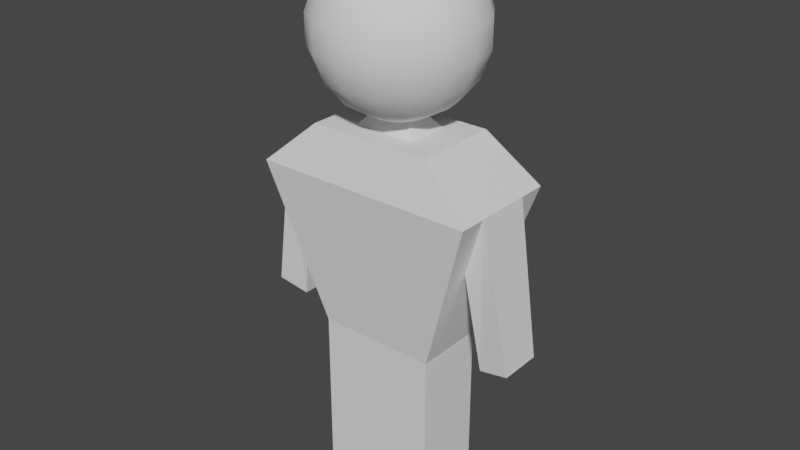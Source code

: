 # Source: player.blend  (saved by Blender 2.82.7; exported with 4.5.12 LTS)
import bpy
from mathutils import Matrix  # noqa: F401  (used for matrix-valued properties, if any)

bpy.ops.wm.read_factory_settings(use_empty=True)
scene = bpy.context.scene
scene.name = 'Scene'

# ---- collections
col_collection = bpy.data.collections.new('Collection'); scene.collection.children.link(col_collection)

# ---- world
world_world = bpy.data.worlds.new('World'); scene.world = world_world
world_world.use_nodes = True; world_world.node_tree.nodes.clear()
_N = world_world.node_tree.nodes; _L = world_world.node_tree.links
n0 = _N.new('ShaderNodeOutputWorld'); n0.name = 'World Output'; n0.location = (300, 300)
n1 = _N.new('ShaderNodeBackground'); n1.name = 'Background'; n1.location = (10, 300)
n1.inputs[0].default_value = (0.05088, 0.05088, 0.05088, 1.0)
_L.new(n1.outputs[0], n0.inputs[0])
n0.is_active_output = True
world_world.color = (0.05088, 0.05088, 0.05088)
world_world.use_sun_shadow = False
world_world.sun_shadow_jitter_overblur = 0.0

# ---- meshes
me_cube_002 = bpy.data.meshes.new('Cube.002')
me_cube_002.from_pydata([(0.4993, -0.296, 1.34), (0.515, -0.3533, 3.043), (0.9336, -0.4681, 2.673), (0.4993, -0.296, -1.192e-06), (0.515, -0.1767, 3.043), (0.4993, -0.148, 1.34), (0.9336, -0.234, 2.673), (0.4993, -0.148, -1.192e-06), (0.2497, -0.296, 1.34), (0.2575, -0.3533, 3.043), (0.4668, -0.4681, 2.673), (0.2497, -0.296, -1.192e-06), (0.2497, -0.148, -1.192e-06), (0.2575, -0.1767, 3.043), (0.7692, -0.4029, 2.168), (0.7692, -0.2015, 2.168), (0.3846, -0.4029, 2.168), (1.149, -0.1767, 1.438), (0.8913, -0.1441, 1.371), (0.1639, -0.09215, 3.158), (-0.4993, -0.296, 1.34), (-0.515, -0.3533, 3.043), (0.0, -0.296, 1.34), (0.0, -0.3533, 3.043), (-0.9336, -0.4681, 2.673), (0.0, -0.4681, 2.673), (0.0, -0.296, -1.192e-06), (-0.4993, -0.296, -1.192e-06), (-0.515, -0.1767, 3.043), (0.0, -0.1767, 3.043), (-0.4993, -0.148, 1.34), (-0.9336, -0.234, 2.673), (0.0, -0.148, -1.192e-06), (-0.4993, -0.148, -1.192e-06), (-0.2497, -0.296, 1.34), (-0.2575, -0.3533, 3.043), (-0.4668, -0.4681, 2.673), (-0.2497, -0.296, -1.192e-06), (-0.2497, -0.148, -1.192e-06), (-0.2575, -0.1767, 3.043), (-0.7692, -0.4029, 2.168), (0.0, -0.4029, 2.168), (-0.7692, -0.2015, 2.168), (-0.3846, -0.4029, 2.168), (-1.149, -0.1767, 1.438), (-0.8913, -0.1441, 1.371), (0.0, -0.09215, 3.158), (-0.1639, -0.09215, 3.158), (0.4993, 0.296, 1.34), (0.515, 0.3533, 3.043), (0.4993, 0.0, 1.34), (0.515, 0.0, 3.043), (0.9336, 0.4681, 2.673), (0.9336, 0.0, 2.673), (0.4993, 0.296, -1.192e-06), (0.4993, 0.0, -1.192e-06), (0.515, 0.1767, 3.043), (0.4993, 0.148, 1.34), (0.9336, 0.234, 2.673), (0.4993, 0.148, -1.192e-06), (0.2497, 0.296, 1.34), (0.2575, 0.3533, 3.043), (0.2575, 0.0, 3.043), (0.4668, 0.4681, 2.673), (0.2497, 0.296, -1.192e-06), (0.2497, 0.0, -1.192e-06), (0.2497, 0.148, -1.192e-06), (0.2575, 0.1767, 3.043), (0.7692, 0.4029, 2.168), (0.7692, 0.0, 2.168), (0.7692, 0.2015, 2.168), (0.3846, 0.4029, 2.168), (1.149, 0.0, 1.438), (1.149, 0.1767, 1.438), (0.8913, 0.0, 1.371), (0.8913, 0.1441, 1.371), (0.1639, 0.0, 3.158), (0.1639, 0.09215, 3.158), (-0.4993, 0.296, 1.34), (-0.515, 0.3533, 3.043), (0.0, 0.296, 1.34), (0.0, 0.3533, 3.043), (-0.4993, 0.0, 1.34), (-0.515, 0.0, 3.043), (-0.9336, 0.4681, 2.673), (0.0, 0.4681, 2.673), (-0.9336, 0.0, 2.673), (0.0, 0.296, -1.192e-06), (-0.4993, 0.296, -1.192e-06), (0.0, 0.0, -1.192e-06), (-0.4993, 0.0, -1.192e-06), (-0.515, 0.1767, 3.043), (0.0, 0.1767, 3.043), (-0.4993, 0.148, 1.34), (-0.9336, 0.234, 2.673), (0.0, 0.148, -1.192e-06), (-0.4993, 0.148, -1.192e-06), (-0.2497, 0.296, 1.34), (-0.2575, 0.3533, 3.043), (-0.2575, 0.0, 3.043), (-0.4668, 0.4681, 2.673), (-0.2497, 0.296, -1.192e-06), (-0.2497, 0.0, -1.192e-06), (-0.2497, 0.148, -1.192e-06), (-0.2575, 0.1767, 3.043), (-0.7692, 0.4029, 2.168), (0.0, 0.4029, 2.168), (-0.7692, 0.0, 2.168), (-0.7692, 0.2015, 2.168), (-0.3846, 0.4029, 2.168), (-1.149, 0.0, 1.438), (-1.149, 0.1767, 1.438), (-0.8913, 0.0, 1.371), (-0.8913, 0.1441, 1.371), (0.0, 0.09215, 3.158), (-0.1639, 0.0, 3.158), (-0.1639, 0.09215, 3.158), (5.399e-09, 0.2305, 4.43), (5.399e-09, 0.5837, 4.133), (5.399e-09, 0.6638, 3.913), (5.399e-09, 0.6638, 3.679), (5.399e-09, 0.5837, 3.459), (5.399e-09, 0.4332, 3.28), (5.399e-09, 0.2305, 3.163), (5.399e-09, 1.717e-07, 3.122), (0.08822, 0.213, 4.43), (0.1658, 0.4003, 4.313), (0.2234, 0.5393, 4.133), (0.254, 0.6132, 3.913), (0.254, 0.6132, 3.679), (0.2234, 0.5393, 3.459), (0.1658, 0.4003, 3.28), (0.08822, 0.213, 3.163), (-6.656e-08, 9.975e-08, 4.47), (0.163, 0.163, 4.43), (0.3063, 0.3063, 4.313), (0.4127, 0.4127, 4.133), (0.4693, 0.4693, 3.913), (0.4693, 0.4693, 3.679), (0.4127, 0.4127, 3.459), (0.3063, 0.3063, 3.28), (0.163, 0.163, 3.163), (0.213, 0.08822, 4.43), (0.4003, 0.1658, 4.313), (0.5393, 0.2234, 4.133), (0.6132, 0.254, 3.913), (0.6132, 0.254, 3.679), (0.5393, 0.2234, 3.459), (0.4003, 0.1658, 3.28), (0.213, 0.08822, 3.163), (0.2305, 1.43e-07, 4.43), (0.4332, 1.078e-07, 4.313), (0.5837, 7.768e-08, 4.133), (0.6638, 9.777e-08, 3.913), (0.6638, 9.777e-08, 3.679), (0.5837, 5.76e-08, 3.459), (0.4332, 1.078e-07, 3.28), (0.2305, 1.43e-07, 3.163), (0.213, -0.08822, 4.43), (0.4003, -0.1658, 4.313), (0.5393, -0.2234, 4.133), (0.6132, -0.254, 3.913), (0.6132, -0.254, 3.679), (0.5393, -0.2234, 3.459), (0.4003, -0.1658, 3.28), (0.213, -0.08822, 3.163), (0.163, -0.163, 4.43), (0.3063, -0.3063, 4.313), (0.4127, -0.4127, 4.133), (0.4693, -0.4693, 3.913), (0.4693, -0.4693, 3.679), (0.4127, -0.4127, 3.459), (0.3063, -0.3063, 3.28), (0.163, -0.163, 3.163), (0.08822, -0.213, 4.43), (0.1658, -0.4003, 4.313), (0.2234, -0.5393, 4.133), (0.254, -0.6132, 3.913), (0.254, -0.6132, 3.679), (0.2234, -0.5393, 3.459), (0.1658, -0.4003, 3.28), (0.08822, -0.213, 3.163), (-6.87e-08, -0.2305, 4.43), (-1.34e-07, -0.4332, 4.313), (-1.541e-07, -0.5837, 4.133), (-1.34e-07, -0.6638, 3.913), (-1.942e-07, -0.6638, 3.679), (-1.541e-07, -0.5837, 3.459), (-1.34e-07, -0.4332, 3.28), (-4.359e-08, -0.2305, 3.163), (-0.08822, -0.213, 4.43), (-0.1658, -0.4003, 4.313), (-0.2234, -0.5393, 4.133), (-0.254, -0.6132, 3.913), (-0.254, -0.6132, 3.679), (-0.2234, -0.5393, 3.459), (-0.1658, -0.4003, 3.28), (-0.08822, -0.213, 3.163), (-0.163, -0.163, 4.43), (-0.3063, -0.3063, 4.313), (-0.4127, -0.4127, 4.133), (-0.4693, -0.4693, 3.913), (-0.4693, -0.4693, 3.679), (-0.4127, -0.4127, 3.459), (-0.3063, -0.3063, 3.28), (-0.163, -0.163, 3.163), (-0.213, -0.08822, 4.43), (-0.4003, -0.1658, 4.313), (-0.5393, -0.2234, 4.133), (-0.6132, -0.254, 3.913), (-0.6132, -0.254, 3.679), (-0.5393, -0.2234, 3.459), (-0.4003, -0.1658, 3.28), (-0.213, -0.08822, 3.163), (-0.2305, 2.786e-07, 4.43), (-0.4332, 3.589e-07, 4.313), (-0.5837, 3.991e-07, 4.133), (-0.6638, 3.589e-07, 3.913), (-0.6638, 4.392e-07, 3.679), (-0.5837, 3.991e-07, 3.459), (-0.4332, 3.589e-07, 3.28), (-0.2305, 2.534e-07, 3.163), (-0.213, 0.08822, 4.43), (-0.4003, 0.1658, 4.313), (-0.5393, 0.2234, 4.133), (-0.6132, 0.254, 3.913), (-0.6132, 0.254, 3.679), (-0.5393, 0.2234, 3.459), (-0.4003, 0.1658, 3.28), (-0.213, 0.08822, 3.163), (-0.163, 0.163, 4.43), (-0.3063, 0.3063, 4.313), (-0.4127, 0.4127, 4.133), (-0.4693, 0.4693, 3.913), (-0.4693, 0.4693, 3.679), (-0.4127, 0.4127, 3.459), (-0.3063, 0.3063, 3.28), (-0.163, 0.163, 3.163), (-0.08822, 0.213, 4.43), (-0.1658, 0.4003, 4.313), (-0.2234, 0.5393, 4.133), (-0.254, 0.6132, 3.913), (-0.254, 0.6132, 3.679), (-0.2234, 0.5393, 3.459), (-0.1658, 0.4003, 3.28), (-0.08822, 0.213, 3.163), (2.577e-07, 0.4332, 4.313)], [], [(6, 4, 1, 2), (8, 22, 26, 11), (13, 29, 23, 9), (10, 9, 23, 25), (16, 10, 25, 41), (15, 6, 2, 14), (12, 7, 3, 11), (5, 0, 3, 7), (50, 5, 7, 55), (65, 55, 7, 12), (6, 15, 18, 17), (29, 13, 19, 46), (53, 51, 4, 6), (51, 62, 13, 4), (89, 65, 12, 32), (32, 12, 11, 26), (14, 2, 10, 16), (2, 1, 9, 10), (4, 13, 9, 1), (0, 8, 11, 3), (0, 14, 16, 8), (50, 69, 15, 5), (5, 15, 14, 0), (8, 16, 41, 22), (74, 72, 17, 18), (53, 6, 17, 72), (15, 69, 74, 18), (13, 62, 76, 19), (31, 24, 21, 28), (34, 37, 26, 22), (39, 35, 23, 29), (36, 25, 23, 35), (43, 41, 25, 36), (42, 40, 24, 31), (38, 37, 27, 33), (30, 33, 27, 20), (82, 90, 33, 30), (102, 38, 33, 90), (31, 44, 45, 42), (29, 46, 47, 39), (86, 31, 28, 83), (83, 28, 39, 99), (89, 32, 38, 102), (32, 26, 37, 38), (40, 43, 36, 24), (24, 36, 35, 21), (28, 21, 35, 39), (20, 27, 37, 34), (20, 34, 43, 40), (82, 30, 42, 107), (30, 20, 40, 42), (34, 22, 41, 43), (112, 45, 44, 110), (86, 110, 44, 31), (42, 45, 112, 107), (39, 47, 115, 99), (58, 52, 49, 56), (60, 64, 87, 80), (67, 61, 81, 92), (63, 85, 81, 61), (71, 106, 85, 63), (70, 68, 52, 58), (66, 64, 54, 59), (57, 59, 54, 48), (50, 55, 59, 57), (65, 66, 59, 55), (58, 73, 75, 70), (92, 114, 77, 67), (53, 58, 56, 51), (51, 56, 67, 62), (89, 95, 66, 65), (95, 87, 64, 66), (68, 71, 63, 52), (52, 63, 61, 49), (56, 49, 61, 67), (48, 54, 64, 60), (48, 60, 71, 68), (50, 57, 70, 69), (57, 48, 68, 70), (60, 80, 106, 71), (74, 75, 73, 72), (53, 72, 73, 58), (70, 75, 74, 69), (67, 77, 76, 62), (94, 91, 79, 84), (97, 80, 87, 101), (104, 92, 81, 98), (100, 98, 81, 85), (109, 100, 85, 106), (108, 94, 84, 105), (103, 96, 88, 101), (93, 78, 88, 96), (82, 93, 96, 90), (102, 90, 96, 103), (94, 108, 113, 111), (92, 104, 116, 114), (86, 83, 91, 94), (83, 99, 104, 91), (89, 102, 103, 95), (95, 103, 101, 87), (105, 84, 100, 109), (84, 79, 98, 100), (91, 104, 98, 79), (78, 97, 101, 88), (78, 105, 109, 97), (82, 107, 108, 93), (93, 108, 105, 78), (97, 109, 106, 80), (112, 110, 111, 113), (86, 94, 111, 110), (108, 107, 112, 113), (104, 99, 115, 116), (122, 121, 130, 131), (119, 118, 127, 128), (117, 133, 125), (123, 122, 131, 132), (120, 119, 128, 129), (246, 117, 125, 126), (124, 123, 132), (121, 120, 129, 130), (118, 246, 126, 127), (129, 128, 137, 138), (126, 125, 134, 135), (124, 132, 141), (130, 129, 138, 139), (127, 126, 135, 136), (131, 130, 139, 140), (128, 127, 136, 137), (125, 133, 134), (132, 131, 140, 141), (136, 135, 143, 144), (140, 139, 147, 148), (137, 136, 144, 145), (134, 133, 142), (141, 140, 148, 149), (138, 137, 145, 146), (135, 134, 142, 143), (124, 141, 149), (139, 138, 146, 147), (142, 133, 150), (149, 148, 156, 157), (146, 145, 153, 154), (143, 142, 150, 151), (124, 149, 157), (147, 146, 154, 155), (144, 143, 151, 152), (148, 147, 155, 156), (145, 144, 152, 153), (124, 157, 165), (155, 154, 162, 163), (152, 151, 159, 160), (156, 155, 163, 164), (153, 152, 160, 161), (150, 133, 158), (157, 156, 164, 165), (154, 153, 161, 162), (151, 150, 158, 159), (164, 163, 171, 172), (161, 160, 168, 169), (158, 133, 166), (165, 164, 172, 173), (162, 161, 169, 170), (159, 158, 166, 167), (124, 165, 173), (163, 162, 170, 171), (160, 159, 167, 168), (170, 169, 177, 178), (167, 166, 174, 175), (124, 173, 181), (171, 170, 178, 179), (168, 167, 175, 176), (172, 171, 179, 180), (169, 168, 176, 177), (166, 133, 174), (173, 172, 180, 181), (176, 175, 183, 184), (180, 179, 187, 188), (177, 176, 184, 185), (174, 133, 182), (181, 180, 188, 189), (178, 177, 185, 186), (175, 174, 182, 183), (124, 181, 189), (179, 178, 186, 187), (182, 133, 190), (189, 188, 196, 197), (186, 185, 193, 194), (183, 182, 190, 191), (124, 189, 197), (187, 186, 194, 195), (184, 183, 191, 192), (188, 187, 195, 196), (185, 184, 192, 193), (195, 194, 202, 203), (192, 191, 199, 200), (196, 195, 203, 204), (193, 192, 200, 201), (190, 133, 198), (197, 196, 204, 205), (194, 193, 201, 202), (191, 190, 198, 199), (124, 197, 205), (201, 200, 208, 209), (198, 133, 206), (205, 204, 212, 213), (202, 201, 209, 210), (199, 198, 206, 207), (124, 205, 213), (203, 202, 210, 211), (200, 199, 207, 208), (204, 203, 211, 212), (207, 206, 214, 215), (124, 213, 221), (211, 210, 218, 219), (208, 207, 215, 216), (212, 211, 219, 220), (209, 208, 216, 217), (206, 133, 214), (213, 212, 220, 221), (210, 209, 217, 218), (220, 219, 227, 228), (217, 216, 224, 225), (214, 133, 222), (221, 220, 228, 229), (218, 217, 225, 226), (215, 214, 222, 223), (124, 221, 229), (219, 218, 226, 227), (216, 215, 223, 224), (229, 228, 236, 237), (226, 225, 233, 234), (223, 222, 230, 231), (124, 229, 237), (227, 226, 234, 235), (224, 223, 231, 232), (228, 227, 235, 236), (225, 224, 232, 233), (222, 133, 230), (235, 234, 242, 243), (232, 231, 239, 240), (236, 235, 243, 244), (233, 232, 240, 241), (230, 133, 238), (237, 236, 244, 245), (234, 233, 241, 242), (231, 230, 238, 239), (124, 237, 245), (241, 240, 118, 119), (238, 133, 117), (245, 244, 122, 123), (242, 241, 119, 120), (239, 238, 117, 246), (124, 245, 123), (243, 242, 120, 121), (240, 239, 246, 118), (244, 243, 121, 122)])
me_cube_002.polygons.foreach_set('use_smooth', [0, 0, 0, 0, 0, 0, 0, 0, 0, 0, 0, 0, 0, 0, 0, 0, 0, 0, 0, 0, 0, 0, 0, 0, 0, 0, 0, 0, 0, 0, 0, 0, 0, 0, 0, 0, 0, 0, 0, 0, 0, 0, 0, 0, 0, 0, 0, 0, 0, 0, 0, 0, 0, 0, 0, 0, 0, 0, 0, 0, 0, 0, 0, 0, 0, 0, 0, 0, 0, 0, 0, 0, 0, 0, 0, 0, 0, 0, 0, 0, 0, 0, 0, 0, 0, 0, 0, 0, 0, 0, 0, 0, 0, 0, 0, 0, 0, 0, 0, 0, 0, 0, 0, 0, 0, 0, 0, 0, 0, 0, 0, 0, 1, 1, 1, 1, 1, 1, 1, 1, 1, 1, 1, 1, 1, 1, 1, 1, 1, 1, 1, 1, 1, 1, 1, 1, 1, 1, 1, 1, 1, 1, 1, 1, 1, 1, 1, 1, 1, 1, 1, 1, 1, 1, 1, 1, 1, 1, 1, 1, 1, 1, 1, 1, 1, 1, 1, 1, 1, 1, 1, 1, 1, 1, 1, 1, 1, 1, 1, 1, 1, 1, 1, 1, 1, 1, 1, 1, 1, 1, 1, 1, 1, 1, 1, 1, 1, 1, 1, 1, 1, 1, 1, 1, 1, 1, 1, 1, 1, 1, 1, 1, 1, 1, 1, 1, 1, 1, 1, 1, 1, 1, 1, 1, 1, 1, 1, 1, 1, 1, 1, 1, 1, 1, 1, 1, 1, 1, 1, 1, 1, 1, 1, 1, 1, 1, 1, 1, 1, 1, 1, 1, 1, 1, 1, 1])
_uv = me_cube_002.uv_layers.new(name='UVMap')
_uv.uv.foreach_set('vector', [0.5571, 0.6875, 0.625, 0.6875, 0.625, 0.75, 0.5571, 0.75, 0.375, 0.8125, 0.375, 0.875, 0.375, 0.875, 0.375, 0.8125, 0.6875, 0.6875, 0.75, 0.6875, 0.75, 0.75, 0.6875, 0.75, 0.5571, 0.8125, 0.625, 0.8125, 0.625, 0.875, 0.5571, 0.875, 0.4882, 0.8125, 0.5571, 0.8125, 0.5571, 0.875, 0.4882, 0.875, 0.4882, 0.6875, 0.5571, 0.6875, 0.5571, 0.75, 0.4882, 0.75, 0.3125, 0.6875, 0.375, 0.6875, 0.375, 0.75, 0.3125, 0.75, 0.375, 0.6875, 0.375, 0.75, 0.375, 0.75, 0.375, 0.6875, 0.375, 0.625, 0.375, 0.6875, 0.375, 0.6875, 0.375, 0.625, 0.3125, 0.625, 0.375, 0.625, 0.375, 0.6875, 0.3125, 0.6875, 0.5571, 0.6875, 0.4882, 0.6875, 0.4882, 0.6875, 0.5571, 0.6875, 0.75, 0.6875, 0.6875, 0.6875, 0.6875, 0.6875, 0.75, 0.6875, 0.5571, 0.625, 0.625, 0.625, 0.625, 0.6875, 0.5571, 0.6875, 0.625, 0.625, 0.6875, 0.625, 0.6875, 0.6875, 0.625, 0.6875, 0.25, 0.625, 0.3125, 0.625, 0.3125, 0.6875, 0.25, 0.6875, 0.25, 0.6875, 0.3125, 0.6875, 0.3125, 0.75, 0.25, 0.75, 0.4882, 0.75, 0.5571, 0.75, 0.5571, 0.8125, 0.4882, 0.8125, 0.5571, 0.75, 0.625, 0.75, 0.625, 0.8125, 0.5571, 0.8125, 0.625, 0.6875, 0.6875, 0.6875, 0.6875, 0.75, 0.625, 0.75, 0.375, 0.75, 0.375, 0.8125, 0.375, 0.8125, 0.375, 0.75, 0.375, 0.75, 0.4882, 0.75, 0.4882, 0.8125, 0.375, 0.8125, 0.375, 0.625, 0.4882, 0.625, 0.4882, 0.6875, 0.375, 0.6875, 0.375, 0.6875, 0.4882, 0.6875, 0.4882, 0.75, 0.375, 0.75, 0.375, 0.8125, 0.4882, 0.8125, 0.4882, 0.875, 0.375, 0.875, 0.4882, 0.625, 0.5571, 0.625, 0.5571, 0.6875, 0.4882, 0.6875, 0.5571, 0.625, 0.5571, 0.6875, 0.5571, 0.6875, 0.5571, 0.625, 0.4882, 0.6875, 0.4882, 0.625, 0.4882, 0.625, 0.4882, 0.6875, 0.6875, 0.6875, 0.6875, 0.625, 0.6875, 0.625, 0.6875, 0.6875, 0.5571, 0.6875, 0.5571, 0.75, 0.625, 0.75, 0.625, 0.6875, 0.375, 0.8125, 0.375, 0.8125, 0.375, 0.875, 0.375, 0.875, 0.6875, 0.6875, 0.6875, 0.75, 0.75, 0.75, 0.75, 0.6875, 0.5571, 0.8125, 0.5571, 0.875, 0.625, 0.875, 0.625, 0.8125, 0.4882, 0.8125, 0.4882, 0.875, 0.5571, 0.875, 0.5571, 0.8125, 0.4882, 0.6875, 0.4882, 0.75, 0.5571, 0.75, 0.5571, 0.6875, 0.3125, 0.6875, 0.3125, 0.75, 0.375, 0.75, 0.375, 0.6875, 0.375, 0.6875, 0.375, 0.6875, 0.375, 0.75, 0.375, 0.75, 0.375, 0.625, 0.375, 0.625, 0.375, 0.6875, 0.375, 0.6875, 0.3125, 0.625, 0.3125, 0.6875, 0.375, 0.6875, 0.375, 0.625, 0.5571, 0.6875, 0.5571, 0.6875, 0.4882, 0.6875, 0.4882, 0.6875, 0.75, 0.6875, 0.75, 0.6875, 0.6875, 0.6875, 0.6875, 0.6875, 0.5571, 0.625, 0.5571, 0.6875, 0.625, 0.6875, 0.625, 0.625, 0.625, 0.625, 0.625, 0.6875, 0.6875, 0.6875, 0.6875, 0.625, 0.25, 0.625, 0.25, 0.6875, 0.3125, 0.6875, 0.3125, 0.625, 0.25, 0.6875, 0.25, 0.75, 0.3125, 0.75, 0.3125, 0.6875, 0.4882, 0.75, 0.4882, 0.8125, 0.5571, 0.8125, 0.5571, 0.75, 0.5571, 0.75, 0.5571, 0.8125, 0.625, 0.8125, 0.625, 0.75, 0.625, 0.6875, 0.625, 0.75, 0.6875, 0.75, 0.6875, 0.6875, 0.375, 0.75, 0.375, 0.75, 0.375, 0.8125, 0.375, 0.8125, 0.375, 0.75, 0.375, 0.8125, 0.4882, 0.8125, 0.4882, 0.75, 0.375, 0.625, 0.375, 0.6875, 0.4882, 0.6875, 0.4882, 0.625, 0.375, 0.6875, 0.375, 0.75, 0.4882, 0.75, 0.4882, 0.6875, 0.375, 0.8125, 0.375, 0.875, 0.4882, 0.875, 0.4882, 0.8125, 0.4882, 0.625, 0.4882, 0.6875, 0.5571, 0.6875, 0.5571, 0.625, 0.5571, 0.625, 0.5571, 0.625, 0.5571, 0.6875, 0.5571, 0.6875, 0.4882, 0.6875, 0.4882, 0.6875, 0.4882, 0.625, 0.4882, 0.625, 0.6875, 0.6875, 0.6875, 0.6875, 0.6875, 0.625, 0.6875, 0.625, 0.5571, 0.6875, 0.5571, 0.75, 0.625, 0.75, 0.625, 0.6875, 0.375, 0.8125, 0.375, 0.8125, 0.375, 0.875, 0.375, 0.875, 0.6875, 0.6875, 0.6875, 0.75, 0.75, 0.75, 0.75, 0.6875, 0.5571, 0.8125, 0.5571, 0.875, 0.625, 0.875, 0.625, 0.8125, 0.4882, 0.8125, 0.4882, 0.875, 0.5571, 0.875, 0.5571, 0.8125, 0.4882, 0.6875, 0.4882, 0.75, 0.5571, 0.75, 0.5571, 0.6875, 0.3125, 0.6875, 0.3125, 0.75, 0.375, 0.75, 0.375, 0.6875, 0.375, 0.6875, 0.375, 0.6875, 0.375, 0.75, 0.375, 0.75, 0.375, 0.625, 0.375, 0.625, 0.375, 0.6875, 0.375, 0.6875, 0.3125, 0.625, 0.3125, 0.6875, 0.375, 0.6875, 0.375, 0.625, 0.5571, 0.6875, 0.5571, 0.6875, 0.4882, 0.6875, 0.4882, 0.6875, 0.75, 0.6875, 0.75, 0.6875, 0.6875, 0.6875, 0.6875, 0.6875, 0.5571, 0.625, 0.5571, 0.6875, 0.625, 0.6875, 0.625, 0.625, 0.625, 0.625, 0.625, 0.6875, 0.6875, 0.6875, 0.6875, 0.625, 0.25, 0.625, 0.25, 0.6875, 0.3125, 0.6875, 0.3125, 0.625, 0.25, 0.6875, 0.25, 0.75, 0.3125, 0.75, 0.3125, 0.6875, 0.4882, 0.75, 0.4882, 0.8125, 0.5571, 0.8125, 0.5571, 0.75, 0.5571, 0.75, 0.5571, 0.8125, 0.625, 0.8125, 0.625, 0.75, 0.625, 0.6875, 0.625, 0.75, 0.6875, 0.75, 0.6875, 0.6875, 0.375, 0.75, 0.375, 0.75, 0.375, 0.8125, 0.375, 0.8125, 0.375, 0.75, 0.375, 0.8125, 0.4882, 0.8125, 0.4882, 0.75, 0.375, 0.625, 0.375, 0.6875, 0.4882, 0.6875, 0.4882, 0.625, 0.375, 0.6875, 0.375, 0.75, 0.4882, 0.75, 0.4882, 0.6875, 0.375, 0.8125, 0.375, 0.875, 0.4882, 0.875, 0.4882, 0.8125, 0.4882, 0.625, 0.4882, 0.6875, 0.5571, 0.6875, 0.5571, 0.625, 0.5571, 0.625, 0.5571, 0.625, 0.5571, 0.6875, 0.5571, 0.6875, 0.4882, 0.6875, 0.4882, 0.6875, 0.4882, 0.625, 0.4882, 0.625, 0.6875, 0.6875, 0.6875, 0.6875, 0.6875, 0.625, 0.6875, 0.625, 0.5571, 0.6875, 0.625, 0.6875, 0.625, 0.75, 0.5571, 0.75, 0.375, 0.8125, 0.375, 0.875, 0.375, 0.875, 0.375, 0.8125, 0.6875, 0.6875, 0.75, 0.6875, 0.75, 0.75, 0.6875, 0.75, 0.5571, 0.8125, 0.625, 0.8125, 0.625, 0.875, 0.5571, 0.875, 0.4882, 0.8125, 0.5571, 0.8125, 0.5571, 0.875, 0.4882, 0.875, 0.4882, 0.6875, 0.5571, 0.6875, 0.5571, 0.75, 0.4882, 0.75, 0.3125, 0.6875, 0.375, 0.6875, 0.375, 0.75, 0.3125, 0.75, 0.375, 0.6875, 0.375, 0.75, 0.375, 0.75, 0.375, 0.6875, 0.375, 0.625, 0.375, 0.6875, 0.375, 0.6875, 0.375, 0.625, 0.3125, 0.625, 0.375, 0.625, 0.375, 0.6875, 0.3125, 0.6875, 0.5571, 0.6875, 0.4882, 0.6875, 0.4882, 0.6875, 0.5571, 0.6875, 0.75, 0.6875, 0.6875, 0.6875, 0.6875, 0.6875, 0.75, 0.6875, 0.5571, 0.625, 0.625, 0.625, 0.625, 0.6875, 0.5571, 0.6875, 0.625, 0.625, 0.6875, 0.625, 0.6875, 0.6875, 0.625, 0.6875, 0.25, 0.625, 0.3125, 0.625, 0.3125, 0.6875, 0.25, 0.6875, 0.25, 0.6875, 0.3125, 0.6875, 0.3125, 0.75, 0.25, 0.75, 0.4882, 0.75, 0.5571, 0.75, 0.5571, 0.8125, 0.4882, 0.8125, 0.5571, 0.75, 0.625, 0.75, 0.625, 0.8125, 0.5571, 0.8125, 0.625, 0.6875, 0.6875, 0.6875, 0.6875, 0.75, 0.625, 0.75, 0.375, 0.75, 0.375, 0.8125, 0.375, 0.8125, 0.375, 0.75, 0.375, 0.75, 0.4882, 0.75, 0.4882, 0.8125, 0.375, 0.8125, 0.375, 0.625, 0.4882, 0.625, 0.4882, 0.6875, 0.375, 0.6875, 0.375, 0.6875, 0.4882, 0.6875, 0.4882, 0.75, 0.375, 0.75, 0.375, 0.8125, 0.4882, 0.8125, 0.4882, 0.875, 0.375, 0.875, 0.4882, 0.625, 0.5571, 0.625, 0.5571, 0.6875, 0.4882, 0.6875, 0.5571, 0.625, 0.5571, 0.6875, 0.5571, 0.6875, 0.5571, 0.625, 0.4882, 0.6875, 0.4882, 0.625, 0.4882, 0.625, 0.4882, 0.6875, 0.6875, 0.6875, 0.6875, 0.625, 0.6875, 0.625, 0.6875, 0.6875, 0.75, 0.2222, 0.75, 0.3333, 0.6875, 0.3333, 0.6875, 0.2222, 0.75, 0.5556, 0.75, 0.6667, 0.6875, 0.6667, 0.6875, 0.5556, 0.75, 0.8889, 0.7188, 1.0, 0.6875, 0.8889, 0.75, 0.1111, 0.75, 0.2222, 0.6875, 0.2222, 0.6875, 0.1111, 0.75, 0.4444, 0.75, 0.5556, 0.6875, 0.5556, 0.6875, 0.4444, 0.75, 0.7778, 0.75, 0.8889, 0.6875, 0.8889, 0.6875, 0.7778, 0.7188, 0.0, 0.75, 0.1111, 0.6875, 0.1111, 0.75, 0.3333, 0.75, 0.4444, 0.6875, 0.4444, 0.6875, 0.3333, 0.75, 0.6667, 0.75, 0.7778, 0.6875, 0.7778, 0.6875, 0.6667, 0.6875, 0.4444, 0.6875, 0.5556, 0.625, 0.5556, 0.625, 0.4444, 0.6875, 0.7778, 0.6875, 0.8889, 0.625, 0.8889, 0.625, 0.7778, 0.6563, 0.0, 0.6875, 0.1111, 0.625, 0.1111, 0.6875, 0.3333, 0.6875, 0.4444, 0.625, 0.4444, 0.625, 0.3333, 0.6875, 0.6667, 0.6875, 0.7778, 0.625, 0.7778, 0.625, 0.6667, 0.6875, 0.2222, 0.6875, 0.3333, 0.625, 0.3333, 0.625, 0.2222, 0.6875, 0.5556, 0.6875, 0.6667, 0.625, 0.6667, 0.625, 0.5556, 0.6875, 0.8889, 0.6563, 1.0, 0.625, 0.8889, 0.6875, 0.1111, 0.6875, 0.2222, 0.625, 0.2222, 0.625, 0.1111, 0.625, 0.6667, 0.625, 0.7778, 0.5625, 0.7778, 0.5625, 0.6667, 0.625, 0.2222, 0.625, 0.3333, 0.5625, 0.3333, 0.5625, 0.2222, 0.625, 0.5556, 0.625, 0.6667, 0.5625, 0.6667, 0.5625, 0.5556, 0.625, 0.8889, 0.5938, 1.0, 0.5625, 0.8889, 0.625, 0.1111, 0.625, 0.2222, 0.5625, 0.2222, 0.5625, 0.1111, 0.625, 0.4444, 0.625, 0.5556, 0.5625, 0.5556, 0.5625, 0.4444, 0.625, 0.7778, 0.625, 0.8889, 0.5625, 0.8889, 0.5625, 0.7778, 0.5938, 0.0, 0.625, 0.1111, 0.5625, 0.1111, 0.625, 0.3333, 0.625, 0.4444, 0.5625, 0.4444, 0.5625, 0.3333, 0.5625, 0.8889, 0.5313, 1.0, 0.5, 0.8889, 0.5625, 0.1111, 0.5625, 0.2222, 0.5, 0.2222, 0.5, 0.1111, 0.5625, 0.4444, 0.5625, 0.5556, 0.5, 0.5556, 0.5, 0.4444, 0.5625, 0.7778, 0.5625, 0.8889, 0.5, 0.8889, 0.5, 0.7778, 0.5313, 0.0, 0.5625, 0.1111, 0.5, 0.1111, 0.5625, 0.3333, 0.5625, 0.4444, 0.5, 0.4444, 0.5, 0.3333, 0.5625, 0.6667, 0.5625, 0.7778, 0.5, 0.7778, 0.5, 0.6667, 0.5625, 0.2222, 0.5625, 0.3333, 0.5, 0.3333, 0.5, 0.2222, 0.5625, 0.5556, 0.5625, 0.6667, 0.5, 0.6667, 0.5, 0.5556, 0.4688, 0.0, 0.5, 0.1111, 0.4375, 0.1111, 0.5, 0.3333, 0.5, 0.4444, 0.4375, 0.4444, 0.4375, 0.3333, 0.5, 0.6667, 0.5, 0.7778, 0.4375, 0.7778, 0.4375, 0.6667, 0.5, 0.2222, 0.5, 0.3333, 0.4375, 0.3333, 0.4375, 0.2222, 0.5, 0.5556, 0.5, 0.6667, 0.4375, 0.6667, 0.4375, 0.5556, 0.5, 0.8889, 0.4688, 1.0, 0.4375, 0.8889, 0.5, 0.1111, 0.5, 0.2222, 0.4375, 0.2222, 0.4375, 0.1111, 0.5, 0.4444, 0.5, 0.5556, 0.4375, 0.5556, 0.4375, 0.4444, 0.5, 0.7778, 0.5, 0.8889, 0.4375, 0.8889, 0.4375, 0.7778, 0.4375, 0.2222, 0.4375, 0.3333, 0.375, 0.3333, 0.375, 0.2222, 0.4375, 0.5556, 0.4375, 0.6667, 0.375, 0.6667, 0.375, 0.5556, 0.4375, 0.8889, 0.4062, 1.0, 0.375, 0.8889, 0.4375, 0.1111, 0.4375, 0.2222, 0.375, 0.2222, 0.375, 0.1111, 0.4375, 0.4444, 0.4375, 0.5556, 0.375, 0.5556, 0.375, 0.4444, 0.4375, 0.7778, 0.4375, 0.8889, 0.375, 0.8889, 0.375, 0.7778, 0.4063, 0.0, 0.4375, 0.1111, 0.375, 0.1111, 0.4375, 0.3333, 0.4375, 0.4444, 0.375, 0.4444, 0.375, 0.3333, 0.4375, 0.6667, 0.4375, 0.7778, 0.375, 0.7778, 0.375, 0.6667, 0.375, 0.4444, 0.375, 0.5556, 0.3125, 0.5556, 0.3125, 0.4444, 0.375, 0.7778, 0.375, 0.8889, 0.3125, 0.8889, 0.3125, 0.7778, 0.3438, 0.0, 0.375, 0.1111, 0.3125, 0.1111, 0.375, 0.3333, 0.375, 0.4444, 0.3125, 0.4444, 0.3125, 0.3333, 0.375, 0.6667, 0.375, 0.7778, 0.3125, 0.7778, 0.3125, 0.6667, 0.375, 0.2222, 0.375, 0.3333, 0.3125, 0.3333, 0.3125, 0.2222, 0.375, 0.5556, 0.375, 0.6667, 0.3125, 0.6667, 0.3125, 0.5556, 0.375, 0.8889, 0.3438, 1.0, 0.3125, 0.8889, 0.375, 0.1111, 0.375, 0.2222, 0.3125, 0.2222, 0.3125, 0.1111, 0.3125, 0.6667, 0.3125, 0.7778, 0.25, 0.7778, 0.25, 0.6667, 0.3125, 0.2222, 0.3125, 0.3333, 0.25, 0.3333, 0.25, 0.2222, 0.3125, 0.5556, 0.3125, 0.6667, 0.25, 0.6667, 0.25, 0.5556, 0.3125, 0.8889, 0.2812, 1.0, 0.25, 0.8889, 0.3125, 0.1111, 0.3125, 0.2222, 0.25, 0.2222, 0.25, 0.1111, 0.3125, 0.4444, 0.3125, 0.5556, 0.25, 0.5556, 0.25, 0.4444, 0.3125, 0.7778, 0.3125, 0.8889, 0.25, 0.8889, 0.25, 0.7778, 0.2812, 0.0, 0.3125, 0.1111, 0.25, 0.1111, 0.3125, 0.3333, 0.3125, 0.4444, 0.25, 0.4444, 0.25, 0.3333, 0.25, 0.8889, 0.2187, 1.0, 0.1875, 0.8889, 0.25, 0.1111, 0.25, 0.2222, 0.1875, 0.2222, 0.1875, 0.1111, 0.25, 0.4444, 0.25, 0.5556, 0.1875, 0.5556, 0.1875, 0.4444, 0.25, 0.7778, 0.25, 0.8889, 0.1875, 0.8889, 0.1875, 0.7778, 0.2187, 0.0, 0.25, 0.1111, 0.1875, 0.1111, 0.25, 0.3333, 0.25, 0.4444, 0.1875, 0.4444, 0.1875, 0.3333, 0.25, 0.6667, 0.25, 0.7778, 0.1875, 0.7778, 0.1875, 0.6667, 0.25, 0.2222, 0.25, 0.3333, 0.1875, 0.3333, 0.1875, 0.2222, 0.25, 0.5556, 0.25, 0.6667, 0.1875, 0.6667, 0.1875, 0.5556, 0.1875, 0.3333, 0.1875, 0.4444, 0.125, 0.4444, 0.125, 0.3333, 0.1875, 0.6667, 0.1875, 0.7778, 0.125, 0.7778, 0.125, 0.6667, 0.1875, 0.2222, 0.1875, 0.3333, 0.125, 0.3333, 0.125, 0.2222, 0.1875, 0.5556, 0.1875, 0.6667, 0.125, 0.6667, 0.125, 0.5556, 0.1875, 0.8889, 0.1562, 1.0, 0.125, 0.8889, 0.1875, 0.1111, 0.1875, 0.2222, 0.125, 0.2222, 0.125, 0.1111, 0.1875, 0.4444, 0.1875, 0.5556, 0.125, 0.5556, 0.125, 0.4444, 0.1875, 0.7778, 0.1875, 0.8889, 0.125, 0.8889, 0.125, 0.7778, 0.1562, 0.0, 0.1875, 0.1111, 0.125, 0.1111, 0.125, 0.5556, 0.125, 0.6667, 0.0625, 0.6667, 0.0625, 0.5556, 0.125, 0.8889, 0.09375, 1.0, 0.0625, 0.8889, 0.125, 0.1111, 0.125, 0.2222, 0.0625, 0.2222, 0.0625, 0.1111, 0.125, 0.4444, 0.125, 0.5556, 0.0625, 0.5556, 0.0625, 0.4444, 0.125, 0.7778, 0.125, 0.8889, 0.0625, 0.8889, 0.0625, 0.7778, 0.09375, 0.0, 0.125, 0.1111, 0.0625, 0.1111, 0.125, 0.3333, 0.125, 0.4444, 0.0625, 0.4444, 0.0625, 0.3333, 0.125, 0.6667, 0.125, 0.7778, 0.0625, 0.7778, 0.0625, 0.6667, 0.125, 0.2222, 0.125, 0.3333, 0.0625, 0.3333, 0.0625, 0.2222, 0.0625, 0.7778, 0.0625, 0.8889, 0.0, 0.8889, 0.0, 0.7778, 0.03125, 0.0, 0.0625, 0.1111, 0.0, 0.1111, 0.0625, 0.3333, 0.0625, 0.4444, 0.0, 0.4444, 0.0, 0.3333, 0.0625, 0.6667, 0.0625, 0.7778, 0.0, 0.7778, 0.0, 0.6667, 0.0625, 0.2222, 0.0625, 0.3333, 0.0, 0.3333, 0.0, 0.2222, 0.0625, 0.5556, 0.0625, 0.6667, 0.0, 0.6667, 0.0, 0.5556, 0.0625, 0.8889, 0.03125, 1.0, 0.0, 0.8889, 0.0625, 0.1111, 0.0625, 0.2222, 0.0, 0.2222, 0.0, 0.1111, 0.0625, 0.4444, 0.0625, 0.5556, 0.0, 0.5556, 0.0, 0.4444, 1.0, 0.2222, 1.0, 0.3333, 0.9375, 0.3333, 0.9375, 0.2222, 1.0, 0.5556, 1.0, 0.6667, 0.9375, 0.6667, 0.9375, 0.5556, 1.0, 0.8889, 0.9687, 1.0, 0.9375, 0.8889, 1.0, 0.1111, 1.0, 0.2222, 0.9375, 0.2222, 0.9375, 0.1111, 1.0, 0.4444, 1.0, 0.5556, 0.9375, 0.5556, 0.9375, 0.4444, 1.0, 0.7778, 1.0, 0.8889, 0.9375, 0.8889, 0.9375, 0.7778, 0.9687, 0.0, 1.0, 0.1111, 0.9375, 0.1111, 1.0, 0.3333, 1.0, 0.4444, 0.9375, 0.4444, 0.9375, 0.3333, 1.0, 0.6667, 1.0, 0.7778, 0.9375, 0.7778, 0.9375, 0.6667, 0.9375, 0.1111, 0.9375, 0.2222, 0.875, 0.2222, 0.875, 0.1111, 0.9375, 0.4444, 0.9375, 0.5556, 0.875, 0.5556, 0.875, 0.4444, 0.9375, 0.7778, 0.9375, 0.8889, 0.875, 0.8889, 0.875, 0.7778, 0.9062, 0.0, 0.9375, 0.1111, 0.875, 0.1111, 0.9375, 0.3333, 0.9375, 0.4444, 0.875, 0.4444, 0.875, 0.3333, 0.9375, 0.6667, 0.9375, 0.7778, 0.875, 0.7778, 0.875, 0.6667, 0.9375, 0.2222, 0.9375, 0.3333, 0.875, 0.3333, 0.875, 0.2222, 0.9375, 0.5556, 0.9375, 0.6667, 0.875, 0.6667, 0.875, 0.5556, 0.9375, 0.8889, 0.9062, 1.0, 0.875, 0.8889, 0.875, 0.3333, 0.875, 0.4444, 0.8125, 0.4444, 0.8125, 0.3333, 0.875, 0.6667, 0.875, 0.7778, 0.8125, 0.7778, 0.8125, 0.6667, 0.875, 0.2222, 0.875, 0.3333, 0.8125, 0.3333, 0.8125, 0.2222, 0.875, 0.5556, 0.875, 0.6667, 0.8125, 0.6667, 0.8125, 0.5556, 0.875, 0.8889, 0.8437, 1.0, 0.8125, 0.8889, 0.875, 0.1111, 0.875, 0.2222, 0.8125, 0.2222, 0.8125, 0.1111, 0.875, 0.4444, 0.875, 0.5556, 0.8125, 0.5556, 0.8125, 0.4444, 0.875, 0.7778, 0.875, 0.8889, 0.8125, 0.8889, 0.8125, 0.7778, 0.8437, 0.0, 0.875, 0.1111, 0.8125, 0.1111, 0.8125, 0.5556, 0.8125, 0.6667, 0.75, 0.6667, 0.75, 0.5556, 0.8125, 0.8889, 0.7812, 1.0, 0.75, 0.8889, 0.8125, 0.1111, 0.8125, 0.2222, 0.75, 0.2222, 0.75, 0.1111, 0.8125, 0.4444, 0.8125, 0.5556, 0.75, 0.5556, 0.75, 0.4444, 0.8125, 0.7778, 0.8125, 0.8889, 0.75, 0.8889, 0.75, 0.7778, 0.7812, 0.0, 0.8125, 0.1111, 0.75, 0.1111, 0.8125, 0.3333, 0.8125, 0.4444, 0.75, 0.4444, 0.75, 0.3333, 0.8125, 0.6667, 0.8125, 0.7778, 0.75, 0.7778, 0.75, 0.6667, 0.8125, 0.2222, 0.8125, 0.3333, 0.75, 0.3333, 0.75, 0.2222])
me_cube_002.use_remesh_fix_poles = True
me_cube_002.use_remesh_preserve_attributes = False
me_cube_002.use_mirror_vertex_groups = False
me_cube_002.update()

# ---- objects
ob_cube = bpy.data.objects.new('Cube', me_cube_002)

# ---- transforms, parenting, visibility, modifiers, constraints
ob_cube.location = (0.0, 0.0, 0.0)
ob_cube.lineart.crease_threshold = 0.0

# ---- collection membership
col_collection.objects.link(ob_cube)

# ---- scene / render settings (as saved in the file)
scene.frame_start = 1; scene.frame_end = 250; scene.frame_set(1)
scene.render.engine = 'BLENDER_EEVEE_NEXT'
scene.cycles.use_denoising = False
scene.cycles.samples = 128
scene.cycles.sampling_pattern = 'TABULATED_SOBOL'
scene.cycles.use_adaptive_sampling = False
scene.cycles.use_light_tree = False
scene.view_settings.view_transform = 'Filmic'
bpy.context.view_layer.update()

# ---- added for rendering (the .blend has no active camera and no usable light): camera, sun
cam_auto = bpy.data.cameras.new('AutoCamera')
cam_auto.lens = 50.0
cam_auto.sensor_width = 36.0
cam_auto.clip_end = 1000.0
ob_auto_camera = bpy.data.objects.new('AutoCamera', cam_auto)
scene.collection.objects.link(ob_auto_camera)
ob_auto_camera.location = (4.81004, -5.77204, 6.08313)
ob_auto_camera.rotation_euler = (1.09748, -7.21219e-08, 0.694738)
scene.camera = ob_auto_camera
light_auto_sun = bpy.data.lights.new('AutoSun', 'SUN')
light_auto_sun.energy = 3.0
light_auto_sun.angle = 0.0523599
ob_auto_sun = bpy.data.objects.new('AutoSun', light_auto_sun)
scene.collection.objects.link(ob_auto_sun)
ob_auto_sun.rotation_euler = (0.872665, 0.174533, 0.523599)
bpy.context.view_layer.update()
